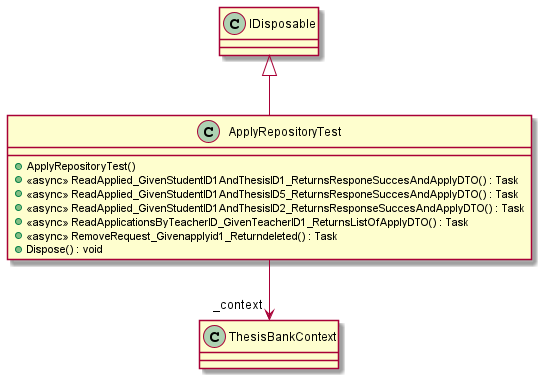

The diagram above was rendered by PlantUML. Its source (embedded in the PNG):
@startuml
class ApplyRepositoryTest {
    + ApplyRepositoryTest()
    + <<async>> ReadApplied_GivenStudentID1AndThesisID1_ReturnsResponeSuccesAndApplyDTO() : Task
    + <<async>> ReadApplied_GivenStudentID1AndThesisID5_ReturnsResponeSuccesAndApplyDTO() : Task
    + <<async>> ReadApplied_GivenStudentID1AndThesisID2_ReturnsResponseSuccesAndApplyDTO() : Task
    + <<async>> ReadApplicationsByTeacherID_GivenTeacherID1_ReturnsListOfApplyDTO() : Task
    + <<async>> RemoveRequest_Givenapplyid1_Returndeleted() : Task
    + Dispose() : void
}
IDisposable <|-- ApplyRepositoryTest
ApplyRepositoryTest --> "_context" ThesisBankContext
@enduml